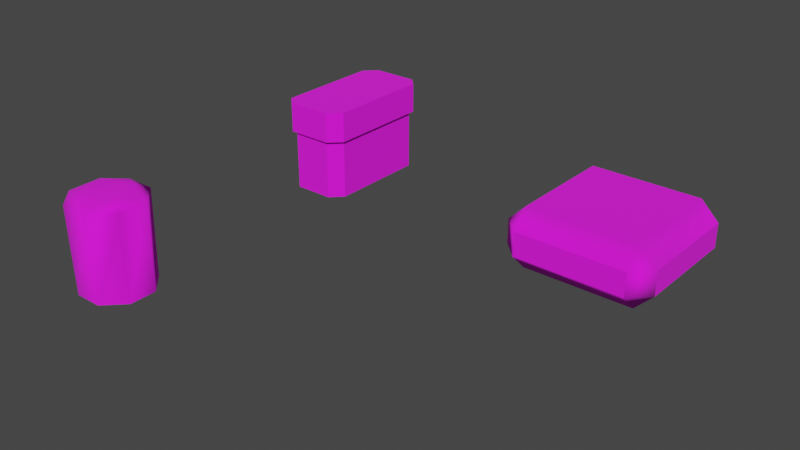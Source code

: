 # Source: storage_set.blend  (saved by Blender 3.4.6; exported with 4.5.12 LTS)
import bpy
from mathutils import Matrix  # noqa: F401  (used for matrix-valued properties, if any)

bpy.ops.wm.read_factory_settings(use_empty=True)
scene = bpy.context.scene
scene.name = 'Scene'

# ---- collections
col_collection = bpy.data.collections.new('Collection'); scene.collection.children.link(col_collection)
col_export = bpy.data.collections.new('Export'); scene.collection.children.link(col_export)

# ---- images (referenced by path relative to the original .blend; pixels are not part of the script)
import os
ASSET_DIR = os.environ.get("B2B_ASSET_DIR", "")  # directory of the original .blend (textures are referenced by path, not embedded)
HERE = os.path.dirname(os.path.abspath(__file__))  # packed textures are extracted next to this script under _unpacked/

def load_image(name, relpath, width, height, colorspace="sRGB"):
    """Load a texture the original file referenced (path relative to the .blend, or extracted next to this script)."""
    p = next((c for c in (os.path.join(HERE, relpath), os.path.join(ASSET_DIR, relpath)) if relpath and os.path.exists(c)), "")
    if p:
        img = bpy.data.images.load(p, check_existing=True)
        img.name = name
    else:  # same state as the original file: an image datablock whose file is absent (Cycles renders it pink)
        img = bpy.data.images.new(name, width, height)
        img.source = "FILE"
        img.filepath = "//" + (relpath or name)
    img.colorspace_settings.name = colorspace
    return img
img_storage_01_png = load_image('storage_01.png', 'storage_01.png', 1024, 1024, 'sRGB')

# ---- materials (node trees are filled in below, after node groups)
mat_storage_01 = bpy.data.materials.new('storage_01')
mat_storage_01.use_backface_culling = True
mat_storage_01.use_transparent_shadow = False

# ---- material node trees
mat_storage_01.use_nodes = True; mat_storage_01.node_tree.nodes.clear()
_N = mat_storage_01.node_tree.nodes; _L = mat_storage_01.node_tree.links
n0 = _N.new('ShaderNodeBsdfPrincipled'); n0.name = 'Principled BSDF'; n0.location = (10, 300)
n0.distribution = 'GGX'
n0.subsurface_method = 'RANDOM_WALK_SKIN'
n0.inputs[2].default_value = 1.0
n0.inputs[27].default_value = (0.0, 0.0, 0.0, 1.0)
n0.inputs[28].default_value = 1.0
n1 = _N.new('ShaderNodeOutputMaterial'); n1.name = 'Material Output'; n1.location = (320, 270)
n2 = _N.new('ShaderNodeTexImage'); n2.name = 'Image Texture'; n2.location = (-440, 210)
n2.label = 'BASE COLOR'
n2.image = img_storage_01_png
_L.new(n0.outputs[0], n1.inputs[0])
_L.new(n2.outputs[0], n0.inputs[0])
_L.new(n2.outputs[1], n0.inputs[4])
n1.is_active_output = True

# ---- world
world_world = bpy.data.worlds.new('World'); scene.world = world_world
world_world.use_nodes = True; world_world.node_tree.nodes.clear()
_N = world_world.node_tree.nodes; _L = world_world.node_tree.links
n0 = _N.new('ShaderNodeOutputWorld'); n0.name = 'World Output'; n0.location = (300, 300)
n1 = _N.new('ShaderNodeBackground'); n1.name = 'Background'; n1.location = (10, 300)
n1.inputs[0].default_value = (0.05088, 0.05088, 0.05088, 1.0)
_L.new(n1.outputs[0], n0.inputs[0])
n0.is_active_output = True
world_world.color = (0.05088, 0.05088, 0.05088)
world_world.use_sun_shadow = False
world_world.sun_shadow_jitter_overblur = 0.0

# ---- meshes
me_rsrc_world_prop_knights_clutter_storage_set_01_meshsets_box_01 = bpy.data.meshes.new('rsrc.world.prop.knights.clutter.storage_set_01-MeshSets[box_01]')
me_rsrc_world_prop_knights_clutter_storage_set_01_meshsets_box_01.from_pydata([(-0.07, 0.0, -0.2), (0.06, 0.0, -0.2), (-0.07, -0.22, -0.2), (0.1, -0.22, 0.17), (0.1, -0.22, -0.16), (0.07, 0.0, 0.2), (0.07, -0.22, 0.2), (-0.1, -0.22, -0.17), (0.07, -0.3, -0.21), (0.07, -0.2, -0.21), (0.11, -0.3, -0.17), (0.11, -0.2, 0.18), (0.11, -0.2, -0.17), (-0.07, -0.3, 0.21), (-0.07, -0.2, 0.21), (0.06, -0.22, -0.2), (-0.06, 0.0, 0.2), (-0.1, 0.0, 0.16), (-0.06, -0.22, 0.2), (-0.1, -0.22, 0.16), (-0.11, -0.3, 0.17), (-0.1, 0.0, -0.17), (-0.08, -0.3, -0.21), (-0.11, -0.3, -0.18), (-0.11, -0.2, -0.18), (0.11, -0.3, 0.18), (0.08, -0.2, 0.21), (0.1, 0.0, 0.17), (0.1, 0.0, -0.16), (0.08, -0.3, 0.21), (-0.08, -0.2, -0.21), (-0.11, -0.2, 0.17)], [], [(0, 1, 15), (15, 2, 0), (28, 27, 3), (3, 4, 28), (5, 16, 18), (18, 6, 5), (17, 21, 7), (7, 19, 17), (8, 22, 9), (30, 9, 22), (25, 10, 11), (12, 11, 10), (13, 29, 14), (26, 14, 29), (23, 20, 24), (31, 24, 20), (1, 28, 15), (4, 15, 28), (16, 17, 18), (19, 18, 17), (10, 8, 12), (9, 12, 8), (20, 13, 31), (14, 31, 13), (21, 0, 7), (2, 7, 0), (27, 5, 3), (6, 3, 5), (22, 23, 30), (24, 30, 23), (29, 25, 26), (11, 26, 25), (27, 16, 5), (27, 17, 16), (17, 27, 28), (28, 21, 17), (21, 28, 1), (21, 1, 0), (13, 20, 29), (25, 29, 20), (20, 23, 25), (10, 25, 23), (23, 22, 10), (8, 10, 22), (12, 9, 11), (9, 30, 11), (30, 24, 11), (26, 11, 24), (14, 26, 24), (31, 14, 24)])
me_rsrc_world_prop_knights_clutter_storage_set_01_meshsets_box_01.polygons.foreach_set('use_smooth', [0, 0, 0, 0, 0, 0, 0, 0, 0, 0, 0, 0, 0, 0, 0, 0, 0, 0, 0, 0, 1, 1, 1, 1, 0, 0, 0, 0, 1, 1, 1, 1, 0, 0, 0, 0, 0, 0, 0, 0, 0, 0, 0, 0, 0, 0, 0, 0, 0, 0])
_uv = me_rsrc_world_prop_knights_clutter_storage_set_01_meshsets_box_01.uv_layers.new(name='UVMap')
_uv.uv.foreach_set('vector', [0.3382, 0.0001947, 0.4404, 0.0001947, 0.4404, 0.1817, 0.4404, 0.1817, 0.3382, 0.1817, 0.3382, 0.0001947, 0.02594, 0.0001947, 0.303, 0.0001947, 0.303, 0.1817, 0.303, 0.1817, 0.02594, 0.1817, 0.02594, 0.0001947, 0.3381, 0.0001947, 0.4405, 0.0001947, 0.4405, 0.1817, 0.4405, 0.1817, 0.3381, 0.1817, 0.3381, 0.0001947, 0.02594, 0.0001947, 0.3031, 0.0001947, 0.3031, 0.1817, 0.3031, 0.1817, 0.02594, 0.1817, 0.02594, 0.0001947, 0.4405, 0.2707, 0.3381, 0.2707, 0.4405, 0.1882, 0.3381, 0.1882, 0.4405, 0.1882, 0.3381, 0.2707, 0.303, 0.2707, 0.02594, 0.2707, 0.303, 0.1882, 0.02594, 0.1882, 0.303, 0.1882, 0.02594, 0.2707, 0.4405, 0.2707, 0.3381, 0.2707, 0.4405, 0.1882, 0.3381, 0.1882, 0.4405, 0.1882, 0.3381, 0.2707, 0.303, 0.2707, 0.02594, 0.2707, 0.303, 0.1882, 0.02594, 0.1882, 0.303, 0.1882, 0.02594, 0.2707, 0.4404, 0.0001947, 0.484, 0.0001947, 0.4404, 0.1817, 0.484, 0.1817, 0.4404, 0.1817, 0.484, 0.0001947, 0.4405, 0.0001947, 0.4841, 0.0001947, 0.4405, 0.1817, 0.4841, 0.1817, 0.4405, 0.1817, 0.4841, 0.0001947, 0.4841, 0.2707, 0.4405, 0.2707, 0.4841, 0.1882, 0.4405, 0.1882, 0.4841, 0.1882, 0.4405, 0.2707, 0.4841, 0.2707, 0.4405, 0.2707, 0.4841, 0.1882, 0.4405, 0.1882, 0.4841, 0.1882, 0.4405, 0.2707, 0.3031, 0.0001947, 0.3382, 0.0001947, 0.3031, 0.1817, 0.3382, 0.1817, 0.3031, 0.1817, 0.3382, 0.0001947, 0.303, 0.0001947, 0.3381, 0.0001947, 0.303, 0.1817, 0.3381, 0.1817, 0.303, 0.1817, 0.3381, 0.0001947, 0.3381, 0.2707, 0.303, 0.2707, 0.3381, 0.1882, 0.303, 0.1882, 0.3381, 0.1882, 0.303, 0.2707, 0.3381, 0.2707, 0.303, 0.2707, 0.3381, 0.1882, 0.303, 0.1882, 0.3381, 0.1882, 0.303, 0.2707, -0.08645, 1.127, -0.2865, 1.089, -0.124, 1.089, -0.08645, 1.127, -0.3365, 1.139, -0.2865, 1.089, -0.3365, 1.139, -0.08645, 1.127, -0.08645, 1.539, -0.08645, 1.539, -0.3365, 1.552, -0.3365, 1.139, -0.3365, 1.552, -0.08645, 1.539, -0.1365, 1.589, -0.3365, 1.552, -0.1365, 1.589, -0.299, 1.589, 0.4675, 0.4596, 0.4274, 0.4996, 0.4675, 0.3094, 0.4375, 0.2793, 0.4675, 0.3094, 0.4274, 0.4996, 0.4274, 0.4996, 0.07698, 0.4996, 0.4375, 0.2793, 0.08699, 0.2793, 0.4375, 0.2793, 0.07698, 0.4996, 0.07698, 0.4996, 0.04694, 0.4696, 0.08699, 0.2793, 0.04694, 0.3194, 0.08699, 0.2793, 0.04694, 0.4696, 0.7224, 1.315, 0.6748, 1.363, 0.7224, 0.8986, 0.6748, 1.363, 0.4962, 1.363, 0.7224, 0.8986, 0.4962, 1.363, 0.4605, 1.327, 0.7224, 0.8986, 0.6867, 0.8629, 0.7224, 0.8986, 0.4605, 1.327, 0.5081, 0.8629, 0.6867, 0.8629, 0.4605, 1.327, 0.4605, 0.9105, 0.5081, 0.8629, 0.4605, 1.327])
me_rsrc_world_prop_knights_clutter_storage_set_01_meshsets_box_01.materials.append(mat_storage_01)
me_rsrc_world_prop_knights_clutter_storage_set_01_meshsets_box_01.update()
me_rsrc_world_prop_knights_clutter_storage_set_01_meshsets_box_01.normals_split_custom_set([tuple(v) for v in zip(*[iter([0.0, 0.0, -1.0, 0.0, 0.0, -1.0, 0.0, 0.0, -1.0, 0.0, 0.0, -1.0, 0.0, 0.0, -1.0, 0.0, 0.0, -1.0, 1.0, 0.0, 0.0, 1.0, 0.0, 0.0, 1.0, 0.0, 0.0, 1.0, 0.0, 0.0, 1.0, 0.0, 0.0, 1.0, 0.0, 0.0, 0.0, 0.0, 1.0, 0.0, 0.0, 1.0, 0.0, 0.0, 1.0, 0.0, 0.0, 1.0, 0.0, 0.0, 1.0, 0.0, 0.0, 1.0, -1.0, 0.0, 0.0, -1.0, 0.0, 0.0, -1.0, 0.0, 0.0, -1.0, 0.0, 0.0, -1.0, 0.0, 0.0, -1.0, 0.0, 0.0, 0.0, 0.0, -1.0, 0.0, 0.0, -1.0, 0.0, 0.0, -1.0, 0.0, 0.0, -1.0, 0.0, 0.0, -1.0, 0.0, 0.0, -1.0, 1.0, 0.0, 0.0, 1.0, 0.0, 0.0, 1.0, 0.0, 0.0, 1.0, 0.0, 0.0, 1.0, 0.0, 0.0, 1.0, 0.0, 0.0, 0.0, 0.0, 1.0, 0.0, 0.0, 1.0, 0.0, 0.0, 1.0, 0.0, 0.0, 1.0, 0.0, 0.0, 1.0, 0.0, 0.0, 1.0, -1.0, 0.0, 0.0, -1.0, 0.0, 0.0, -1.0, 0.0, 0.0, -1.0, 0.0, 0.0, -1.0, 0.0, 0.0, -1.0, 0.0, 0.0, 0.7071, 0.0, -0.7071, 0.7071, 0.0, -0.7071, 0.7071, 0.0, -0.7071, 0.7071, 0.0, -0.7071, 0.7071, 0.0, -0.7071, 0.7071, 0.0, -0.7071, -0.7071, 0.0, 0.7071, -0.7071, 0.0, 0.7071, -0.7071, 0.0, 0.7071, -0.7071, 0.0, 0.7071, -0.7071, 0.0, 0.7071, -0.7071, 0.0, 0.7071, 0.7071, 0.0, -0.7071, 0.7071, 0.0, -0.7071, 0.7071, 0.0, -0.7071, 0.7071, 0.0, -0.7071, 0.7071, 0.0, -0.7071, 0.7071, 0.0, -0.7071, -0.7071, 0.0, 0.7071, -0.7071, 0.0, 0.7071, -0.7071, 0.0, 0.7071, -0.7071, 0.0, 0.7071, -0.7071, 0.0, 0.7071, -0.7071, 0.0, 0.7071, -0.7071, 0.0, -0.7071, -0.7071, 0.0, -0.7071, -0.7071, 0.0, -0.7071, -0.7071, 0.0, -0.7071, -0.7071, 0.0, -0.7071, -0.7071, 0.0, -0.7071, 0.7071, 0.0, 0.7071, 0.7071, 0.0, 0.7071, 0.7071, 0.0, 0.7071, 0.7071, 0.0, 0.7071, 0.7071, 0.0, 0.7071, 0.7071, 0.0, 0.7071, -0.7071, 0.0, -0.7071, -0.7071, 0.0, -0.7071, -0.7071, 0.0, -0.7071, -0.7071, 0.0, -0.7071, -0.7071, 0.0, -0.7071, -0.7071, 0.0, -0.7071, 0.7071, 0.0, 0.7071, 0.7071, 0.0, 0.7071, 0.7071, 0.0, 0.7071, 0.7071, 0.0, 0.7071, 0.7071, 0.0, 0.7071, 0.7071, 0.0, 0.7071, 0.0, 1.0, 0.0, 0.0, 1.0, 0.0, 0.0, 1.0, 0.0, 0.0, 1.0, 0.0, 0.0, 1.0, 0.0, 0.0, 1.0, 0.0, 0.0, 1.0, 0.0, 0.0, 1.0, 0.0, 0.0, 1.0, 0.0, 0.0, 1.0, 0.0, 0.0, 1.0, 0.0, 0.0, 1.0, 0.0, 0.0, 1.0, 0.0, 0.0, 1.0, 0.0, 0.0, 1.0, 0.0, 0.0, 1.0, 0.0, 0.0, 1.0, 0.0, 0.0, 1.0, 0.0, 0.0, -1.0, 0.0, 0.0, -1.0, 0.0, 0.0, -1.0, 0.0, 0.0, -1.0, -1.08e-06, 0.0, -1.0, -1.08e-06, 0.0, -1.0, -1.08e-06, 0.0, -1.0, 0.0, 0.0, -1.0, 0.0, 0.0, -1.0, 0.0, 0.0, -1.0, 0.0, 0.0, -1.0, 0.0, 0.0, -1.0, 0.0, 0.0, -1.0, 1.08e-06, 0.0, -1.0, 1.08e-06, 0.0, -1.0, 1.08e-06, 0.0, -1.0, 0.0, 0.0, -1.0, 0.0, 0.0, -1.0, 0.0, 0.0, 1.0, 0.0, 0.0, 1.0, 0.0, 0.0, 1.0, 0.0, 0.0, 1.0, 0.0, 0.0, 1.0, 0.0, 0.0, 1.0, 0.0, 0.0, 1.0, -4.282e-07, 0.0, 1.0, -4.282e-07, 0.0, 1.0, -4.282e-07, 0.0, 1.0, 4.282e-07, 0.0, 1.0, 4.282e-07, 0.0, 1.0, 4.282e-07, 0.0, 1.0, 0.0, 0.0, 1.0, 0.0, 0.0, 1.0, 0.0, 0.0, 1.0, 0.0, 0.0, 1.0, 0.0, 0.0, 1.0, 0.0])] * 3)])
me_rsrc_world_prop_knights_clutter_storage_set_01_meshsets_caniste = bpy.data.meshes.new('rsrc.world.prop.knights.clutter.storage_set_01-MeshSets[caniste')
me_rsrc_world_prop_knights_clutter_storage_set_01_meshsets_caniste.from_pydata([(-0.04409, 0.0, -0.1064), (-0.04409, 0.0, 0.1064), (0.04409, 0.0, -0.1064), (0.04409, 0.0, 0.1064), (-0.1064, 0.0, 0.04409), (-0.04592, -0.28, 0.1109), (0.04592, -0.28, 0.1109), (0.1064, 0.0, 0.04409), (0.1064, 0.0, -0.04409), (0.04592, -0.28, -0.1109), (-0.04592, -0.28, -0.1109), (-0.1064, 0.0, -0.04409), (-0.1109, -0.28, -0.04592), (-0.06533, -0.305, 0.02706), (-0.1109, -0.28, 0.04592), (0.1109, -0.28, 0.04592), (0.06533, -0.305, -0.02706), (0.1109, -0.28, -0.04592), (0.02706, -0.305, 0.06533), (0.0, -0.31, 0.0), (-0.02706, -0.305, -0.06533)], [], [(4, 0, 11), (1, 0, 4), (2, 0, 1), (2, 1, 3), (2, 3, 8), (3, 7, 8), (4, 11, 12), (4, 12, 14), (1, 4, 14), (1, 14, 5), (3, 1, 5), (3, 5, 6), (6, 7, 3), (6, 15, 7), (15, 8, 7), (15, 17, 8), (2, 8, 17), (2, 17, 9), (0, 2, 9), (0, 9, 10), (11, 0, 10), (11, 10, 12), (9, 17, 16), (16, 20, 9), (10, 9, 20), (12, 10, 20), (20, 13, 12), (14, 12, 13), (5, 14, 13), (18, 5, 13), (5, 18, 6), (15, 16, 17), (16, 15, 18), (15, 6, 18), (19, 13, 20), (19, 20, 16), (19, 18, 13), (19, 16, 18)])
me_rsrc_world_prop_knights_clutter_storage_set_01_meshsets_caniste.polygons.foreach_set('use_smooth', [0, 0, 0, 0, 0, 0, 1, 1, 1, 1, 1, 1, 1, 1, 1, 1, 1, 1, 1, 1, 1, 1, 1, 1, 1, 1, 1, 1, 1, 1, 1, 1, 1, 1, 1, 1, 1, 1])
_uv = me_rsrc_world_prop_knights_clutter_storage_set_01_meshsets_caniste.uv_layers.new(name='UVMap')
_uv.uv.foreach_set('vector', [1.104, 0.5798, 0.977, 0.5798, 1.041, 0.5535, 1.131, 0.6435, 0.977, 0.5798, 1.104, 0.5798, 0.9506, 0.6435, 0.977, 0.5798, 1.131, 0.6435, 0.9506, 0.6435, 1.131, 0.6435, 1.104, 0.7071, 0.9506, 0.6435, 1.104, 0.7071, 0.977, 0.7071, 1.104, 0.7071, 1.041, 0.7335, 0.977, 0.7071, 0.9375, 0.002044, 1.0, 0.002044, 1.0, 0.1992, 0.9375, 0.002044, 1.0, 0.1992, 0.9375, 0.1992, 0.875, 0.002044, 0.9375, 0.002044, 0.9375, 0.1992, 0.875, 0.002044, 0.9375, 0.1992, 0.875, 0.1992, 0.8125, 0.002044, 0.875, 0.002044, 0.875, 0.1992, 0.8125, 0.002044, 0.875, 0.1992, 0.8125, 0.1992, 0.8125, 0.1992, 0.75, 0.002044, 0.8125, 0.002044, 0.8125, 0.1992, 0.75, 0.1992, 0.75, 0.002044, 0.75, 0.1992, 0.6875, 0.002044, 0.75, 0.002044, 0.75, 0.1992, 0.6875, 0.1992, 0.6875, 0.002044, 0.625, 0.002044, 0.6875, 0.002044, 0.6875, 0.1992, 0.625, 0.002044, 0.6875, 0.1992, 0.625, 0.1992, 0.5625, 0.002044, 0.625, 0.002044, 0.625, 0.1992, 0.5625, 0.002044, 0.625, 0.1992, 0.5625, 0.1992, 0.5, 0.002044, 0.5625, 0.002044, 0.5625, 0.1992, 0.5, 0.002044, 0.5625, 0.1992, 0.5, 0.1992, 0.6042, 0.2911, 0.6896, 0.2057, 0.7144, 0.2656, 0.7144, 0.2656, 0.6641, 0.3871, 0.6042, 0.2911, 0.6042, 0.4119, 0.6042, 0.2911, 0.6641, 0.3871, 0.6896, 0.4973, 0.6042, 0.4119, 0.6641, 0.3871, 0.6641, 0.3871, 0.7856, 0.4374, 0.6896, 0.4973, 0.8104, 0.4973, 0.6896, 0.4973, 0.7856, 0.4374, 0.8958, 0.4119, 0.8104, 0.4973, 0.7856, 0.4374, 0.8359, 0.3159, 0.8958, 0.4119, 0.7856, 0.4374, 0.8958, 0.4119, 0.8359, 0.3159, 0.8958, 0.2911, 0.8104, 0.2057, 0.7144, 0.2656, 0.6896, 0.2057, 0.7144, 0.2656, 0.8104, 0.2057, 0.8359, 0.3159, 0.8104, 0.2057, 0.8958, 0.2911, 0.8359, 0.3159, 0.75, 0.3515, 0.7856, 0.4374, 0.6641, 0.3871, 0.75, 0.3515, 0.6641, 0.3871, 0.7144, 0.2656, 0.75, 0.3515, 0.8359, 0.3159, 0.7856, 0.4374, 0.75, 0.3515, 0.7144, 0.2656, 0.8359, 0.3159])
me_rsrc_world_prop_knights_clutter_storage_set_01_meshsets_caniste.materials.append(mat_storage_01)
me_rsrc_world_prop_knights_clutter_storage_set_01_meshsets_caniste.update()
me_rsrc_world_prop_knights_clutter_storage_set_01_meshsets_caniste.normals_split_custom_set([tuple(v) for v in zip(*[iter([0.0, 1.0, 0.0, 0.0, 1.0, 0.0, 0.0, 1.0, 0.0, 0.0, 1.0, 0.0, 0.0, 1.0, 0.0, 0.0, 1.0, 0.0, 0.0, 1.0, 0.0, 0.0, 1.0, 0.0, 0.0, 1.0, 0.0, 0.0, 1.0, 0.0, 0.0, 1.0, 0.0, 0.0, 1.0, 0.0, 0.0, 1.0, 0.0, 0.0, 1.0, 0.0, 0.0, 1.0, 0.0, 0.0, 1.0, 0.0, 0.0, 1.0, 0.0, 0.0, 1.0, 0.0, -0.9237, 0.01714, 0.3826, -0.9237, 0.01714, -0.3826, -0.4157, -0.893, -0.1723, -0.9237, 0.01714, 0.3826, -0.4157, -0.893, -0.1723, -0.9219, 0.06575, 0.3818, -0.3826, 0.01714, 0.9237, -0.9237, 0.01714, 0.3826, -0.9219, 0.06575, 0.3818, -0.3826, 0.01714, 0.9237, -0.9219, 0.06575, 0.3818, -0.1721, -0.893, 0.4158, 0.3826, 0.01714, 0.9237, -0.3826, 0.01714, 0.9237, -0.1721, -0.893, 0.4158, 0.3826, 0.01714, 0.9237, -0.1721, -0.893, 0.4158, 0.3816, 0.0763, 0.9212, 0.3816, 0.0763, 0.9212, 0.9237, 0.01714, 0.3826, 0.3826, 0.01714, 0.9237, 0.3816, 0.0763, 0.9212, 0.4158, -0.893, 0.1722, 0.9237, 0.01714, 0.3826, 0.4158, -0.893, 0.1722, 0.9237, 0.01714, -0.3826, 0.9237, 0.01714, 0.3826, 0.4158, -0.893, 0.1722, 0.9212, 0.0763, -0.3816, 0.9237, 0.01714, -0.3826, 0.3826, 0.01714, -0.9237, 0.9237, 0.01714, -0.3826, 0.9212, 0.0763, -0.3816, 0.3826, 0.01714, -0.9237, 0.9212, 0.0763, -0.3816, 0.1722, -0.893, -0.4158, -0.3826, 0.01714, -0.9237, 0.3826, 0.01714, -0.9237, 0.1722, -0.893, -0.4158, -0.3826, 0.01714, -0.9237, 0.1722, -0.893, -0.4158, -0.3818, 0.06575, -0.9219, -0.9237, 0.01714, -0.3826, -0.3826, 0.01714, -0.9237, -0.3818, 0.06575, -0.9219, -0.9237, 0.01714, -0.3826, -0.3818, 0.06575, -0.9219, -0.4157, -0.893, -0.1723, 0.1722, -0.893, -0.4158, 0.9212, 0.0763, -0.3816, 0.06559, -0.9975, -0.02717, 0.06559, -0.9975, -0.02717, -0.0574, -0.9887, -0.1386, 0.1722, -0.893, -0.4158, -0.3818, 0.06575, -0.9219, 0.1722, -0.893, -0.4158, -0.0574, -0.9887, -0.1386, -0.4157, -0.893, -0.1723, -0.3818, 0.06575, -0.9219, -0.0574, -0.9887, -0.1386, -0.0574, -0.9887, -0.1386, -0.1386, -0.9887, 0.0574, -0.4157, -0.893, -0.1723, -0.9219, 0.06575, 0.3818, -0.4157, -0.893, -0.1723, -0.1386, -0.9887, 0.0574, -0.1721, -0.893, 0.4158, -0.9219, 0.06575, 0.3818, -0.1386, -0.9887, 0.0574, 0.02717, -0.9975, 0.06559, -0.1721, -0.893, 0.4158, -0.1386, -0.9887, 0.0574, -0.1721, -0.893, 0.4158, 0.02717, -0.9975, 0.06559, 0.3816, 0.0763, 0.9212, 0.4158, -0.893, 0.1722, 0.06559, -0.9975, -0.02717, 0.9212, 0.0763, -0.3816, 0.06559, -0.9975, -0.02717, 0.4158, -0.893, 0.1722, 0.02717, -0.9975, 0.06559, 0.4158, -0.893, 0.1722, 0.3816, 0.0763, 0.9212, 0.02717, -0.9975, 0.06559, 5.679e-08, -1.0, -1.267e-07, -0.1386, -0.9887, 0.0574, -0.0574, -0.9887, -0.1386, 5.679e-08, -1.0, -1.267e-07, -0.0574, -0.9887, -0.1386, 0.06559, -0.9975, -0.02717, 5.679e-08, -1.0, -1.267e-07, 0.02717, -0.9975, 0.06559, -0.1386, -0.9887, 0.0574, 5.679e-08, -1.0, -1.267e-07, 0.06559, -0.9975, -0.02717, 0.02717, -0.9975, 0.06559])] * 3)])
me_rsrc_world_prop_knights_clutter_storage_set_01_meshsets_clamshe = bpy.data.meshes.new('rsrc.world.prop.knights.clutter.storage_set_01-MeshSets[clamshe')
me_rsrc_world_prop_knights_clutter_storage_set_01_meshsets_clamshe.from_pydata([(0.24, -0.14, -0.18), (0.18, -0.14, -0.24), (0.24, -0.14, 0.18), (0.24, -0.06, 0.18), (0.18, -0.14, 0.24), (-0.24, -0.14, 0.18), (-0.18, -0.06, 0.24), (-0.24, -0.06, 0.18), (0.18, -0.06, -0.24), (0.18, 1.025e-08, -0.18), (0.24, -0.06, -0.18), (-0.18, -0.06, -0.24), (0.18, -4.84e-08, 0.18), (0.18, -0.06, 0.24), (-0.18, 0.0, -0.18), (-0.24, -0.06, -0.18), (-0.18, -4.84e-08, 0.18), (-0.18, -0.14, -0.24), (-0.18, -0.2, -0.18), (-0.24, -0.14, -0.18), (-0.18, -0.2, 0.18), (-0.18, -0.14, 0.24), (0.18, -0.2, -0.18), (0.18, -0.2, 0.18)], [], [(8, 0, 1), (8, 10, 0), (10, 2, 0), (10, 3, 2), (3, 4, 2), (3, 13, 4), (6, 4, 13), (6, 21, 4), (5, 21, 6), (5, 6, 7), (19, 5, 7), (19, 7, 15), (17, 19, 15), (17, 15, 11), (8, 17, 11), (8, 1, 17), (8, 9, 10), (9, 3, 10), (11, 9, 8), (9, 12, 3), (12, 13, 3), (11, 14, 9), (14, 12, 9), (11, 15, 14), (14, 16, 12), (15, 16, 14), (16, 13, 12), (15, 7, 16), (7, 6, 16), (16, 6, 13), (17, 18, 19), (18, 5, 19), (1, 18, 17), (18, 20, 5), (20, 21, 5), (1, 22, 18), (22, 20, 18), (1, 0, 22), (22, 23, 20), (0, 23, 22), (23, 21, 20), (0, 2, 23), (2, 4, 23), (23, 4, 21)])
me_rsrc_world_prop_knights_clutter_storage_set_01_meshsets_clamshe.polygons.foreach_set('use_smooth', [1, 1, 0, 0, 1, 1, 0, 0, 1, 1, 0, 0, 1, 1, 0, 0, 1, 1, 1, 1, 1, 1, 0, 1, 0, 1, 1, 1, 1, 1, 1, 1, 1, 1, 1, 1, 0, 1, 0, 1, 1, 1, 1, 1])
_uv = me_rsrc_world_prop_knights_clutter_storage_set_01_meshsets_clamshe.uv_layers.new(name='UVMap')
_uv.uv.foreach_set('vector', [0.5, 1.0, 0.4535, 0.9525, 0.4535, 1.0, 0.5, 1.0, 0.5, 0.9525, 0.4535, 0.9525, 0.5, 0.9525, 0.4535, 0.7492, 0.4535, 0.9525, 0.5, 0.9525, 0.5, 0.7492, 0.4535, 0.7492, 0.5, 0.7492, 0.4535, 0.7039, 0.4535, 0.7492, 0.5, 0.7492, 0.5, 0.7039, 0.4535, 0.7039, 0.5, 0.5, 0.4535, 0.7039, 0.5, 0.7039, 0.5, 0.5, 0.4535, 0.5, 0.4535, 0.7039, 0.4535, 0.9524, 0.4535, 1.0, 0.5, 1.0, 0.4535, 0.9524, 0.5, 1.0, 0.5, 0.9524, 0.4535, 0.7492, 0.4535, 0.9524, 0.5, 0.9524, 0.4535, 0.7492, 0.5, 0.9524, 0.5, 0.7492, 0.4535, 0.7038, 0.4535, 0.7492, 0.5, 0.7492, 0.4535, 0.7038, 0.5, 0.7492, 0.5, 0.7038, 0.5, 0.5, 0.4535, 0.7038, 0.5, 0.7038, 0.5, 0.5, 0.4535, 0.5, 0.4535, 0.7038, 0.367, 0.9981, 0.3645, 0.925, 0.4376, 0.9274, 0.3645, 0.925, 0.4376, 0.634, 0.4376, 0.9274, 0.0735, 0.9981, 0.3645, 0.925, 0.367, 0.9981, 0.3645, 0.925, 0.3645, 0.6364, 0.4376, 0.634, 0.3645, 0.6364, 0.367, 0.5633, 0.4376, 0.634, 0.0735, 0.9981, 0.07595, 0.925, 0.3645, 0.925, 0.07595, 0.925, 0.3645, 0.6364, 0.3645, 0.925, 0.0735, 0.9981, 0.002846, 0.9274, 0.07595, 0.925, 0.07595, 0.925, 0.07595, 0.6364, 0.3645, 0.6364, 0.002846, 0.9274, 0.07595, 0.6364, 0.07595, 0.925, 0.07595, 0.6364, 0.367, 0.5633, 0.3645, 0.6364, 0.002846, 0.9274, 0.002846, 0.634, 0.07595, 0.6364, 0.002846, 0.634, 0.0735, 0.5633, 0.07595, 0.6364, 0.07595, 0.6364, 0.0735, 0.5633, 0.367, 0.5633, 0.367, 0.9981, 0.3645, 0.925, 0.4376, 0.9274, 0.3645, 0.925, 0.4376, 0.634, 0.4376, 0.9274, 0.0735, 0.9981, 0.3645, 0.925, 0.367, 0.9981, 0.3645, 0.925, 0.3645, 0.6364, 0.4376, 0.634, 0.3645, 0.6364, 0.367, 0.5633, 0.4376, 0.634, 0.0735, 0.9981, 0.07595, 0.925, 0.3645, 0.925, 0.07595, 0.925, 0.3645, 0.6364, 0.3645, 0.925, 0.0735, 0.9981, 0.002846, 0.9274, 0.07595, 0.925, 0.07595, 0.925, 0.07595, 0.6364, 0.3645, 0.6364, 0.002846, 0.9274, 0.07595, 0.6364, 0.07595, 0.925, 0.07595, 0.6364, 0.367, 0.5633, 0.3645, 0.6364, 0.002846, 0.9274, 0.002846, 0.634, 0.07595, 0.6364, 0.002846, 0.634, 0.0735, 0.5633, 0.07595, 0.6364, 0.07595, 0.6364, 0.0735, 0.5633, 0.367, 0.5633])
me_rsrc_world_prop_knights_clutter_storage_set_01_meshsets_clamshe.materials.append(mat_storage_01)
me_rsrc_world_prop_knights_clutter_storage_set_01_meshsets_clamshe.update()
me_rsrc_world_prop_knights_clutter_storage_set_01_meshsets_clamshe.normals_split_custom_set([tuple(v) for v in zip(*[iter([-0.1198, 0.3472, -0.9301, 0.8899, -0.4393, 0.1231, -0.09841, -0.5675, -0.8175, -0.1198, 0.3472, -0.9301, 0.8587, 0.499, 0.1166, 0.8899, -0.4393, 0.1231, 1.0, 0.0, 0.0, 1.0, 0.0, 0.0, 1.0, 0.0, 0.0, 1.0, 0.0, 0.0, 1.0, 0.0, 0.0, 1.0, 0.0, 0.0, 0.8899, 0.4393, -0.1231, -0.1198, -0.3472, 0.9301, 0.8587, -0.499, -0.1166, 0.8899, 0.4393, -0.1231, -0.09842, 0.5674, 0.8175, -0.1198, -0.3472, 0.9301, 1.294e-07, 0.0, 1.0, 1.294e-07, 0.0, 1.0, 1.294e-07, 0.0, 1.0, 0.0, 0.0, 1.0, 0.0, 0.0, 1.0, 0.0, 0.0, 1.0, -0.8899, -0.4393, -0.1231, 0.09841, -0.5675, 0.8175, 0.1198, 0.3472, 0.9301, -0.8899, -0.4393, -0.1231, 0.1198, 0.3472, 0.9301, -0.8587, 0.499, -0.1166, -1.0, 0.0, 0.0, -1.0, 0.0, 0.0, -1.0, 0.0, 0.0, -1.0, 0.0, 0.0, -1.0, 0.0, 0.0, -1.0, 0.0, 0.0, 0.1198, -0.3472, -0.9301, -0.8587, -0.499, 0.1166, -0.8899, 0.4393, 0.1231, 0.1198, -0.3472, -0.9301, -0.8899, 0.4393, 0.1231, 0.09842, 0.5674, -0.8175, 0.0, 0.0, -1.0, 0.0, 0.0, -1.0, 0.0, 0.0, -1.0, 0.0, 0.0, -1.0, 0.0, 0.0, -1.0, 0.0, 0.0, -1.0, -0.1198, 0.3472, -0.9301, 7.778e-06, 1.0, 5.59e-06, 0.8587, 0.499, 0.1166, 7.778e-06, 1.0, 5.59e-06, 0.8899, 0.4393, -0.1231, 0.8587, 0.499, 0.1166, 0.09842, 0.5674, -0.8175, 7.778e-06, 1.0, 5.59e-06, -0.1198, 0.3472, -0.9301, 7.778e-06, 1.0, 5.59e-06, 5.335e-06, 1.0, -3.293e-05, 0.8899, 0.4393, -0.1231, 5.335e-06, 1.0, -3.293e-05, -0.09842, 0.5674, 0.8175, 0.8899, 0.4393, -0.1231, 0.09842, 0.5674, -0.8175, 2.033e-05, 1.0, 6.884e-06, 7.778e-06, 1.0, 5.59e-06, -2.848e-08, 1.0, 1.629e-07, -2.848e-08, 1.0, 1.629e-07, -2.848e-08, 1.0, 1.629e-07, 0.09842, 0.5674, -0.8175, -0.8899, 0.4393, 0.1231, 2.033e-05, 1.0, 6.884e-06, 0.0, 1.0, 1.344e-07, 0.0, 1.0, 1.344e-07, 0.0, 1.0, 1.344e-07, -0.8899, 0.4393, 0.1231, -7.48e-06, 1.0, -5.393e-06, 2.033e-05, 1.0, 6.884e-06, -7.48e-06, 1.0, -5.393e-06, -0.09842, 0.5674, 0.8175, 5.335e-06, 1.0, -3.293e-05, -0.8899, 0.4393, 0.1231, -0.8587, 0.499, -0.1166, -7.48e-06, 1.0, -5.393e-06, -0.8587, 0.499, -0.1166, 0.1198, 0.3472, 0.9301, -7.48e-06, 1.0, -5.393e-06, -7.48e-06, 1.0, -5.393e-06, 0.1198, 0.3472, 0.9301, -0.09842, 0.5674, 0.8175, 0.1198, -0.3472, -0.9301, 1.83e-05, -1.0, -2.012e-05, -0.8587, -0.499, 0.1166, 1.83e-05, -1.0, -2.012e-05, -0.8899, -0.4393, -0.1231, -0.8587, -0.499, 0.1166, -0.09841, -0.5675, -0.8175, 1.83e-05, -1.0, -2.012e-05, 0.1198, -0.3472, -0.9301, 1.83e-05, -1.0, -2.012e-05, 2.03e-05, -1.0, -7.033e-06, -0.8899, -0.4393, -0.1231, 2.03e-05, -1.0, -7.033e-06, 0.09841, -0.5675, 0.8175, -0.8899, -0.4393, -0.1231, -0.09841, -0.5675, -0.8175, -2.03e-05, -1.0, 7.033e-06, 1.83e-05, -1.0, -2.012e-05, 0.0, -1.0, 0.0, 0.0, -1.0, 0.0, 0.0, -1.0, 0.0, -0.09841, -0.5675, -0.8175, 0.8899, -0.4393, 0.1231, -2.03e-05, -1.0, 7.033e-06, 0.0, -1.0, 0.0, 0.0, -1.0, 0.0, 0.0, -1.0, 0.0, 0.8899, -0.4393, 0.1231, -1.83e-05, -1.0, 2.012e-05, -2.03e-05, -1.0, 7.033e-06, -1.83e-05, -1.0, 2.012e-05, 0.09841, -0.5675, 0.8175, 2.03e-05, -1.0, -7.033e-06, 0.8899, -0.4393, 0.1231, 0.8587, -0.499, -0.1166, -1.83e-05, -1.0, 2.012e-05, 0.8587, -0.499, -0.1166, -0.1198, -0.3472, 0.9301, -1.83e-05, -1.0, 2.012e-05, -1.83e-05, -1.0, 2.012e-05, -0.1198, -0.3472, 0.9301, 0.09841, -0.5675, 0.8175])] * 3)])

# ---- objects
ob_clutter_storage_set_01_meshsets_box_01__mesh_0 = bpy.data.objects.new('clutter.storage_set_01-MeshSets[box_01].Mesh[0]', me_rsrc_world_prop_knights_clutter_storage_set_01_meshsets_box_01)
ob_clutter_storage_set_01_meshsets_canister_01__mesh_0 = bpy.data.objects.new('clutter.storage_set_01-MeshSets[canister_01].Mesh[0]', me_rsrc_world_prop_knights_clutter_storage_set_01_meshsets_caniste)
ob_clutter_storage_set_01_meshsets_clamshell_case_01__mesh_0 = bpy.data.objects.new('clutter.storage_set_01-MeshSets[clamshell_case_01].Mesh[0]', me_rsrc_world_prop_knights_clutter_storage_set_01_meshsets_clamshe)

# ---- transforms, parenting, visibility, modifiers, constraints
ob_clutter_storage_set_01_meshsets_box_01__mesh_0.location = (0.0, 0.0, 0.0)
ob_clutter_storage_set_01_meshsets_box_01__mesh_0.rotation_mode = 'QUATERNION'
ob_clutter_storage_set_01_meshsets_box_01__mesh_0.rotation_quaternion = (0.7071, -0.7071, -1.57e-16, -9.358e-24)
ob_clutter_storage_set_01_meshsets_canister_01__mesh_0.location = (0.0, -1.0, 0.0)
ob_clutter_storage_set_01_meshsets_canister_01__mesh_0.rotation_mode = 'QUATERNION'
ob_clutter_storage_set_01_meshsets_canister_01__mesh_0.rotation_quaternion = (0.7071, -0.7071, -1.57e-16, -9.358e-24)
ob_clutter_storage_set_01_meshsets_clamshell_case_01__mesh_0.location = (1.0, 0.0, 0.0)
ob_clutter_storage_set_01_meshsets_clamshell_case_01__mesh_0.rotation_mode = 'QUATERNION'
ob_clutter_storage_set_01_meshsets_clamshell_case_01__mesh_0.rotation_quaternion = (0.7071, -0.7071, -1.57e-16, -9.358e-24)

# ---- collection membership
scene.collection.objects.link(ob_clutter_storage_set_01_meshsets_box_01__mesh_0)
scene.collection.objects.link(ob_clutter_storage_set_01_meshsets_canister_01__mesh_0)
scene.collection.objects.link(ob_clutter_storage_set_01_meshsets_clamshell_case_01__mesh_0)

# ---- scene / render settings (as saved in the file)
scene.frame_start = 1; scene.frame_end = 250; scene.frame_set(1)
scene.render.engine = 'BLENDER_EEVEE_NEXT'
scene.cycles.sampling_pattern = 'TABULATED_SOBOL'
scene.cycles.use_light_tree = False
scene.view_settings.view_transform = 'Filmic'
bpy.context.view_layer.update()

# ---- added for rendering (the .blend has no active camera and no usable light): camera, sun
cam_auto = bpy.data.cameras.new('AutoCamera')
cam_auto.lens = 50.0
cam_auto.sensor_width = 36.0
cam_auto.clip_end = 1000.0
ob_auto_camera = bpy.data.objects.new('AutoCamera', cam_auto)
scene.collection.objects.link(ob_auto_camera)
ob_auto_camera.location = (2.35525, -2.58425, 1.58754)
ob_auto_camera.rotation_euler = (1.09748, -7.21219e-08, 0.694738)
scene.camera = ob_auto_camera
light_auto_sun = bpy.data.lights.new('AutoSun', 'SUN')
light_auto_sun.energy = 3.0
light_auto_sun.angle = 0.0523599
ob_auto_sun = bpy.data.objects.new('AutoSun', light_auto_sun)
scene.collection.objects.link(ob_auto_sun)
ob_auto_sun.rotation_euler = (0.872665, 0.174533, 0.523599)
bpy.context.view_layer.update()
